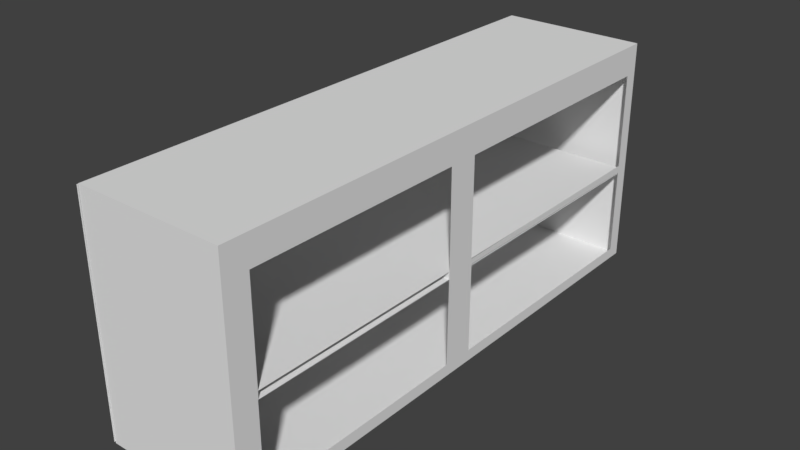 # Source: mueble.blend  (saved by Blender 2.79.0; exported with 4.5.12 LTS)
import bpy
from mathutils import Matrix  # noqa: F401  (used for matrix-valued properties, if any)

bpy.ops.wm.read_factory_settings(use_empty=True)
scene = bpy.context.scene
scene.name = 'Scene'

# ---- collections
col_collection_1 = bpy.data.collections.new('Collection 1'); scene.collection.children.link(col_collection_1)

# ---- materials (node trees are filled in below, after node groups)
mat_material = bpy.data.materials.new('Material')
mat_material.alpha_threshold = 0.0
mat_material.use_transparent_shadow = False
mat_material.roughness = 0.5
mat_material.line_color = (0.0, 0.0, 0.0, 1.0)

# ---- material node trees

# ---- world
world_world = bpy.data.worlds.new('World'); scene.world = world_world
world_world.color = (0.05088, 0.05088, 0.05088)
world_world.use_sun_shadow = False
world_world.sun_shadow_jitter_overblur = 0.0
world_world.cycles.sampling_method = 'MANUAL'

# ---- meshes
me_plane = bpy.data.meshes.new('Plane')
me_plane.from_pydata([(-1.0, -1.0, 0.0), (1.0, -1.0, 0.0), (-1.0, 1.0, 0.0), (1.0, 1.0, 0.0)], [], [(0, 1, 3, 2)])
_uv = me_plane.uv_layers.new(name='UVMap')
_uv.uv.foreach_set('vector', [0.0001, 9.998e-05, 0.9999, 9.998e-05, 0.9999, 0.9999, 9.998e-05, 0.9999])
me_plane.use_remesh_preserve_volume = False
me_plane.use_remesh_preserve_attributes = False
me_plane.use_mirror_vertex_groups = False
me_plane.update()
me_cube = bpy.data.meshes.new('Cube')
me_cube.from_pydata([(1.0, 1.0, -1.0), (1.0, -1.0, -1.0), (-1.0, -1.0, -1.0), (-1.0, 1.0, -1.0), (1.0, 1.0, 1.0), (1.0, -1.0, 1.0), (-1.0, -1.0, 1.0), (-1.0, 1.0, 1.0), (-1.0, 0.9073, -0.7554), (-1.0, 0.9073, 0.09129), (-1.0, 0.0895, 0.09129), (-1.0, 0.0895, -0.7459), (-1.0, -0.02668, 0.1882), (-1.0, -0.8877, 0.9063), (-1.0, -0.02535, 0.9051), (-1.0, -0.02676, 0.1431), (-1.0, -0.9486, 0.9064), (-1.0, -0.9486, 0.1483), (-1.0, 0.08976, 0.1557), (-1.0, 0.9091, 0.1557), (-1.0, 0.9091, 0.8993), (-1.0, 0.09398, 0.8994), (-1.0, 0.9071, 0.1557), (-1.0, 0.9073, 0.09129), (-1.0, 0.0895, 0.09129), (-1.0, 0.08976, 0.1557), (-1.0, 0.9071, 0.1557), (-0.292, 0.9073, 0.09129), (-0.292, 0.0895, 0.09129), (-0.292, 0.08976, 0.1557), (-0.292, 0.9071, 0.1557), (-0.292, 0.9073, 0.09129), (-0.292, 0.0895, 0.09129), (-0.292, 0.08976, 0.1557), (-0.292, 0.9071, 0.1557), (0.9737, 0.9073, 0.09129), (0.9737, 0.0895, 0.09129), (0.9737, 0.08976, 0.1557), (0.9737, 0.9071, 0.1557), (-1.0, 0.09326, 0.09155), (-1.0, -0.9436, 0.09155), (-1.0, -0.9433, 0.156), (-1.0, 0.09311, 0.1559), (-0.292, 0.09326, 0.09155), (-0.292, -0.9436, 0.09155), (-0.292, -0.9433, 0.156), (-0.292, 0.09311, 0.1559), (-0.292, 0.09326, 0.09155), (-0.292, -0.9436, 0.09155), (-0.292, -0.9433, 0.156), (-0.292, 0.09311, 0.1559), (0.9737, 0.09326, 0.09155), (0.9737, -0.9436, 0.09155), (0.9737, -0.9433, 0.156), (0.9737, 0.09311, 0.1559), (-1.0, -0.02485, 0.096), (-1.0, -0.02485, -0.7432), (-1.0, -0.9499, -0.7432), (-1.0, -0.9499, 0.08418)], [], [(0, 1, 2, 3), (4, 7, 6, 5), (1, 5, 6, 2), (2, 6, 58, 57, 56, 11, 8, 3), (4, 0, 3, 7), (3, 8, 9, 22, 19, 20, 7), (7, 20, 21, 18, 10, 12, 14, 13, 6), (22, 9, 23, 26), (25, 26, 30, 29), (9, 10, 24, 23), (18, 22, 26, 25), (10, 18, 25, 24), (29, 30, 34, 33), (23, 24, 28, 27), (26, 23, 27, 30), (24, 25, 29, 28), (34, 31, 35, 38), (27, 28, 32, 31), (30, 27, 31, 34), (28, 29, 33, 32), (38, 35, 36, 37), (32, 33, 37, 36), (33, 34, 38, 37), (31, 32, 36, 35), (41, 42, 46, 45), (39, 40, 44, 43), (40, 41, 45, 44), (54, 51, 52, 53), (48, 49, 53, 52), (49, 50, 54, 53), (47, 48, 52, 51), (11, 56, 55, 58, 6, 13, 16, 17, 15, 12, 10)])
_uv = me_cube.uv_layers.new(name='UVMap')
_uv.uv.foreach_set('vector', [0.5132, 0.6099, 0.3303, 0.3303, 0.3693, 0.2882, 0.501, 0.4149, 0.9999, 0.6099, 0.6077, 0.4406, 0.2528, 0.1657, 0.5288, 0.1505, 0.3303, 0.3303, 0.5288, 0.1505, 0.2528, 0.1657, 0.3693, 0.2882, 0.3693, 0.2882, 0.2528, 0.1657, 0.2461, 0.2562, 0.3317, 0.3093, 0.3908, 0.3348, 0.4076, 0.3494, 0.4717, 0.3903, 0.501, 0.4149, 0.9999, 0.6099, 0.5132, 0.6099, 0.501, 0.4149, 0.6077, 0.4406, 0.501, 0.4149, 0.4717, 0.3903, 0.4784, 0.3564, 0.453, 0.3559, 0.4681, 0.3965, 0.5714, 0.386, 0.6077, 0.4406, 0.6077, 0.4406, 0.5714, 0.386, 0.4527, 0.2174, 0.4151, 0.3046, 0.4205, 0.3078, 0.3954, 0.2773, 0.3954, 0.1807, 0.1201, 0.09199, 0.2528, 0.1657, 0.453, 0.3559, 0.4784, 0.3564, 0.4605, 0.3487, 0.4538, 0.3441, 0.427, 0.313, 0.4538, 0.3441, 0.4434, 0.3355, 0.4348, 0.3272, 0.4784, 0.3564, 0.4205, 0.3078, 0.4257, 0.3187, 0.4605, 0.3487, 0.4151, 0.3046, 0.453, 0.3559, 0.4538, 0.3441, 0.427, 0.313, 0.4205, 0.3078, 0.4151, 0.3046, 0.427, 0.313, 0.4257, 0.3187, 0.4348, 0.3272, 0.4434, 0.3355, 0.443, 0.3322, 0.4383, 0.3279, 0.4605, 0.3487, 0.4257, 0.3187, 0.4389, 0.3236, 0.449, 0.3316, 0.4538, 0.3441, 0.4605, 0.3487, 0.449, 0.3316, 0.4434, 0.3355, 0.4257, 0.3187, 0.427, 0.313, 0.4348, 0.3272, 0.4389, 0.3236, 0.443, 0.3322, 0.4451, 0.331, 0.4422, 0.3291, 0.4415, 0.3297, 0.449, 0.3316, 0.4389, 0.3236, 0.4397, 0.3268, 0.4451, 0.331, 0.4434, 0.3355, 0.449, 0.3316, 0.4451, 0.331, 0.443, 0.3322, 0.4389, 0.3236, 0.4348, 0.3272, 0.4383, 0.3279, 0.4397, 0.3268, 0.4415, 0.3297, 0.4422, 0.3291, 0.4414, 0.3287, 0.4409, 0.3293, 0.4397, 0.3268, 0.4383, 0.3279, 0.4409, 0.3293, 0.4414, 0.3287, 0.4383, 0.3279, 0.443, 0.3322, 0.4415, 0.3297, 0.4409, 0.3293, 0.4451, 0.331, 0.4397, 0.3268, 0.4414, 0.3287, 0.4422, 0.3291, 0.2857, 0.742, 0.2857, 0.866, 0.201, 0.866, 0.201, 0.742, 0.2857, 0.6101, 0.2857, 0.7342, 0.201, 0.7342, 0.201, 0.6101, 0.2857, 0.7342, 0.2857, 0.742, 0.201, 0.742, 0.201, 0.7342, 0.2008, 0.8465, 0.1928, 0.8534, 0.1163, 0.7615, 0.1208, 0.7569, 0.009238, 0.6844, 0.01483, 0.6768, 0.1208, 0.7569, 0.1163, 0.7615, 0.01483, 0.6768, 0.2008, 0.6101, 0.2008, 0.8465, 0.1208, 0.7569, 0.0001149, 0.8423, 0.009238, 0.6844, 0.1163, 0.7615, 0.1928, 0.8534, 0.4076, 0.3494, 0.3908, 0.3348, 0.3909, 0.2759, 0.2461, 0.2562, 0.2528, 0.1657, 0.1201, 0.09199, 0.0001149, 0.0001149, 0.1642, 0.2651, 0.3948, 0.2768, 0.3954, 0.2773, 0.4205, 0.3078])
me_cube.materials.append(mat_material)
me_cube.use_remesh_preserve_volume = False
me_cube.use_remesh_preserve_attributes = False
me_cube.use_mirror_vertex_groups = False
me_cube.update()

# ---- objects
ob_plane = bpy.data.objects.new('Plane', me_plane)
ob_cube = bpy.data.objects.new('Cube', me_cube)

# ---- transforms, parenting, visibility, modifiers, constraints
ob_plane.location = (-0.8847, -0.003251, 1.925)
ob_plane.rotation_euler = (-8.052e-06, -1.573, 7.99e-06)
ob_plane.scale = (1.366, 3.236, 1.0)
ob_plane.lineart.crease_threshold = 0.0
ob_cube.location = (0.0, 0.0, 1.918)
ob_cube.scale = (-0.8795, -3.226, -1.38)
ob_cube.lock_rotations_4d = False
ob_cube.empty_display_type = 'ARROWS'
ob_cube.lineart.crease_threshold = 0.0

# ---- collection membership
col_collection_1.objects.link(ob_plane)
col_collection_1.objects.link(ob_cube)

# ---- scene / render settings (as saved in the file)
scene.frame_start = 1; scene.frame_end = 250; scene.frame_set(1)
scene.render.engine = 'BLENDER_EEVEE_NEXT'
scene.render.resolution_percentage = 50
scene.render.dither_intensity = 0.0
scene.cycles.use_denoising = False
scene.cycles.samples = 128
scene.cycles.sampling_pattern = 'TABULATED_SOBOL'
scene.cycles.use_adaptive_sampling = False
scene.cycles.use_light_tree = False
scene.cycles.blur_glossy = 0.0
scene.cycles.sample_clamp_indirect = 0.0
scene.view_settings.view_transform = 'Standard'
bpy.context.view_layer.update()

# ---- added for rendering (the .blend has no active camera and no usable light): camera, sun
cam_auto = bpy.data.cameras.new('AutoCamera')
cam_auto.lens = 50.0
cam_auto.sensor_width = 36.0
cam_auto.clip_end = 1000.0
ob_auto_camera = bpy.data.objects.new('AutoCamera', cam_auto)
scene.collection.objects.link(ob_auto_camera)
ob_auto_camera.location = (6.70864, -8.05825, 7.28773)
ob_auto_camera.rotation_euler = (1.09748, -7.21219e-08, 0.694738)
scene.camera = ob_auto_camera
light_auto_sun = bpy.data.lights.new('AutoSun', 'SUN')
light_auto_sun.energy = 3.0
light_auto_sun.angle = 0.0523599
ob_auto_sun = bpy.data.objects.new('AutoSun', light_auto_sun)
scene.collection.objects.link(ob_auto_sun)
ob_auto_sun.rotation_euler = (0.872665, 0.174533, 0.523599)
bpy.context.view_layer.update()
